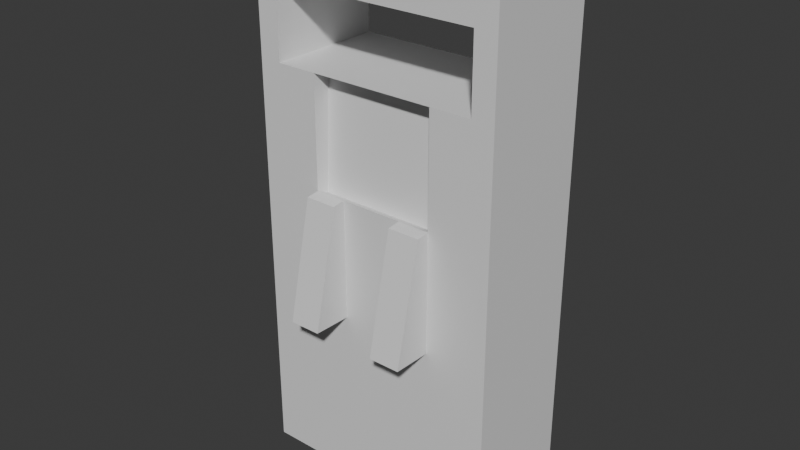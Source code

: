 # Source: Pompe.blend  (saved by Blender 5.0.119; exported with 4.5.12 LTS)
import bpy
from mathutils import Matrix  # noqa: F401  (used for matrix-valued properties, if any)

bpy.ops.wm.read_factory_settings(use_empty=True)
scene = bpy.context.scene
scene.name = 'Scene'

# ---- collections
col_collection = bpy.data.collections.new('Collection'); scene.collection.children.link(col_collection)

# ---- materials (node trees are filled in below, after node groups)
mat_material = bpy.data.materials.new('Material')
mat_material.alpha_threshold = 0.0
mat_material.use_backface_culling_lightprobe_volume = False
mat_material.roughness = 0.5
mat_material.line_color = (0.0, 0.0, 0.0, 1.0)

# ---- material node trees
mat_material.use_nodes = True; mat_material.node_tree.nodes.clear()
_N = mat_material.node_tree.nodes; _L = mat_material.node_tree.links
n0 = _N.new('ShaderNodeOutputMaterial'); n0.name = 'Material Output'; n0.location = (200, 100)
n1 = _N.new('ShaderNodeBsdfPrincipled'); n1.name = 'Principled BSDF'; n1.location = (-200, 100)
_L.new(n1.outputs[0], n0.inputs[0])
n0.is_active_output = True

# ---- world
world_world = bpy.data.worlds.new('World'); scene.world = world_world
world_world.use_nodes = True; world_world.node_tree.nodes.clear()
_N = world_world.node_tree.nodes; _L = world_world.node_tree.links
n0 = _N.new('ShaderNodeOutputWorld'); n0.name = 'World Output'; n0.location = (200, 100)
n1 = _N.new('ShaderNodeBackground'); n1.name = 'Background'; n1.location = (-200, 100)
n1.inputs[0].default_value = (0.05088, 0.05088, 0.05088, 1.0)
_L.new(n1.outputs[0], n0.inputs[0])
n0.is_active_output = True
world_world.color = (0.05088, 0.05088, 0.05088)
world_world.sun_shadow_jitter_overblur = 0.0

# ---- meshes
me_cube = bpy.data.meshes.new('Cube')
me_cube.from_pydata([(1.0, 1.0, 1.0), (1.0, 1.0, -1.0), (1.0, -1.0, 1.0), (1.0, -1.0, -1.0), (1.0, -1.0, 5.071), (0.0, -1.0, 8.118), (1.0, 1.0, 5.071), (0.0, -1.0, 7.15), (0.0, 1.0, -1.0), (0.0, -1.0, 1.0), (0.0, -1.0, -1.0), (0.0, 1.0, 1.0), (0.0, 1.0, 5.071), (0.0, 1.0, 7.15), (0.0, 1.0, 8.118), (0.825, -1.0, 8.118), (1.0, -1.0, 8.118), (1.0, 1.0, 8.118), (0.825, 1.0, 8.118), (0.5, -1.0, -1.0), (0.5, 1.0, 1.0), (0.5, 1.0, 5.071), (0.5, 1.0, -1.0), (0.5, -1.0, 1.0), (0.5, -1.0, 5.071), (1.0, 1.0, 7.15), (1.0, -1.0, 7.15), (1.0, 1.0, 3.036), (1.0, -1.0, 3.036), (0.0, -1.0, 3.036), (0.0, 1.0, 3.036), (0.825, -1.0, 7.15), (0.825, 1.0, 7.15), (0.5, 1.0, 3.036), (0.5, -1.0, 3.036), (0.825, -1.0, 5.929), (1.0, 1.0, 4.053), (0.0, -1.0, 4.053), (0.0, 1.0, 4.053), (0.825, 1.0, 5.929), (0.825, -1.0, 5.929), (0.5, 1.0, 4.053), (0.5, -1.0, 4.053), (0.825, 1.0, 5.929), (1.0, -1.0, 4.053), (0.825, 1.0, 2.018), (1.0, -1.0, 2.018), (0.825, -1.0, 2.018), (1.0, 1.0, 2.018), (0.0, -1.0, 2.018), (0.0, 1.0, 2.018), (0.825, -1.0, 4.053), (0.825, 1.0, 4.053), (0.5, 1.0, 2.018), (0.5, -1.0, 2.018), (0.825, -1.0, 3.036), (0.825, 1.0, 3.036), (1.0, 1.0, 5.929), (1.0, -1.0, 5.929), (0.825, -1.0, 5.071), (0.5, 1.0, 5.929), (0.5, -1.0, 5.929), (0.0, -1.0, 5.929), (0.825, -1.0, 1.0), (0.0, 1.0, 5.929), (0.825, 1.0, -1.0), (0.825, 1.0, 5.071), (1.0, 1.0, 5.929), (1.0, -1.0, 5.929), (0.825, 1.0, 1.0), (0.5, 1.0, 5.929), (0.5, -1.0, 5.929), (0.0, -1.0, 5.929), (0.825, -1.0, -1.0), (0.0, 1.0, 5.929), (0.25, 1.0, -1.0), (0.25, -1.0, 1.0), (0.25, -1.0, -1.0), (0.25, 1.0, 1.0), (0.25, 1.0, 5.071), (0.25, -1.0, 3.036), (0.25, 1.0, 3.036), (0.25, -1.0, 4.053), (0.25, 1.0, 4.053), (0.25, 1.0, 2.018), (0.25, -1.0, 2.018), (0.25, -1.0, 5.929), (0.25, 1.0, 5.929), (0.25, -1.0, 5.929), (0.25, 1.0, 5.929), (0.5, -1.667, 2.042), (0.5, -1.444, 3.036), (0.5, -1.221, 4.029), (0.25, -1.444, 3.036), (0.25, -1.221, 4.029), (0.25, -1.667, 2.042), (0.25, -0.7271, 4.97), (0.0, -0.7271, 4.97), (0.0, -0.7775, 3.954), (0.5, -0.7775, 3.954), (0.5, -0.7271, 4.97), (0.25, -0.7775, 3.954), (0.25, -0.6846, 5.827), (0.0, -0.6846, 5.827), (0.5, -0.6846, 5.827)], [], [(65, 1, 3, 73), (1, 0, 2, 3), (65, 69, 0, 1), (44, 36, 6, 4), (51, 44, 4, 59), (83, 38, 12, 79), (4, 6, 57, 58), (77, 76, 9, 10), (31, 15, 5, 7), (79, 12, 64, 87), (32, 31, 7, 13), (73, 63, 23, 19), (18, 32, 13, 14), (52, 41, 21, 66), (24, 61, 104, 100), (75, 78, 20, 22), (75, 22, 19, 77), (85, 54, 90, 95), (45, 53, 33, 56), (13, 7, 5, 14), (31, 26, 16, 15), (84, 50, 30, 81), (25, 32, 18, 17), (47, 46, 28, 55), (15, 18, 14, 5), (46, 48, 27, 28), (17, 18, 15, 16), (34, 42, 92, 91), (56, 33, 41, 52), (39, 35, 31, 32), (68, 67, 25, 26), (81, 30, 38, 83), (67, 39, 32, 25), (55, 28, 44, 51), (26, 25, 17, 16), (28, 27, 36, 44), (22, 65, 73, 19), (22, 20, 69, 65), (2, 0, 48, 46), (42, 51, 59, 24), (63, 2, 46, 47), (3, 2, 63, 73), (78, 11, 50, 84), (36, 52, 66, 6), (48, 45, 56, 27), (69, 20, 53, 45), (76, 23, 54, 85), (87, 64, 74, 89), (43, 60, 70, 39), (54, 47, 55, 34), (27, 56, 52, 36), (34, 55, 51, 42), (61, 86, 102, 104), (23, 63, 47, 54), (0, 69, 45, 48), (59, 4, 58, 40), (66, 21, 60, 43), (57, 43, 39, 67), (89, 74, 72, 88), (24, 59, 40, 61), (39, 70, 71, 35), (6, 66, 43, 57), (35, 68, 26, 31), (86, 61, 71, 88), (40, 58, 68, 35), (58, 57, 67, 68), (61, 40, 35, 71), (62, 86, 88, 72), (70, 89, 88, 71), (37, 82, 101, 98), (60, 87, 89, 70), (9, 76, 85, 49), (20, 78, 84, 53), (33, 81, 83, 41), (29, 80, 82, 37), (53, 84, 81, 33), (49, 85, 80, 29), (8, 75, 77, 10), (8, 11, 78, 75), (42, 24, 100, 99), (21, 79, 87, 60), (19, 23, 76, 77), (41, 83, 79, 21), (95, 90, 91, 93), (93, 91, 92, 94), (80, 85, 95, 93), (82, 80, 93, 94), (54, 34, 91, 90), (42, 82, 94, 92), (101, 99, 100, 96), (96, 100, 104, 102), (97, 96, 102, 103), (98, 101, 96, 97), (82, 42, 99, 101), (86, 62, 103, 102)])
_uv = me_cube.uv_layers.new(name='UVMap')
_uv.uv.foreach_set('vector', [0.3531, 0.5, 0.375, 0.5, 0.375, 0.75, 0.3531, 0.75, 0.375, 0.5, 0.625, 0.5, 0.625, 0.75, 0.375, 0.75, 0.375, 0.4781, 0.625, 0.4781, 0.625, 0.5, 0.375, 0.5, 0.625, 0.75, 0.625, 0.5, 0.625, 0.5, 0.625, 0.75, 0.625, 0.7719, 0.625, 0.75, 0.625, 0.75, 0.625, 0.7719, 0.625, 0.4062, 0.625, 0.375, 0.625, 0.375, 0.625, 0.4062, 0.625, 0.75, 0.625, 0.5, 0.625, 0.5, 0.625, 0.75, 0.375, 0.8438, 0.625, 0.8438, 0.625, 0.875, 0.375, 0.875, 0.625, 0.7719, 0.625, 0.7719, 0.625, 0.7719, 0.625, 0.7719, 0.625, 0.4062, 0.625, 0.375, 0.625, 0.375, 0.625, 0.4062, 0.6469, 0.5, 0.6469, 0.75, 0.6469, 0.75, 0.6469, 0.5, 0.375, 0.7719, 0.625, 0.7719, 0.625, 0.8125, 0.375, 0.8125, 0.625, 0.4781, 0.625, 0.4781, 0.625, 0.4781, 0.625, 0.4781, 0.625, 0.4781, 0.625, 0.4375, 0.625, 0.4375, 0.625, 0.4781, 0.625, 0.8125, 0.625, 0.8125, 0.625, 0.8125, 0.625, 0.8125, 0.375, 0.4062, 0.625, 0.4062, 0.625, 0.4375, 0.375, 0.4375, 0.2812, 0.5, 0.3125, 0.5, 0.3125, 0.75, 0.2812, 0.75, 0.625, 0.8438, 0.625, 0.8125, 0.625, 0.8125, 0.625, 0.8438, 0.625, 0.4781, 0.625, 0.4375, 0.625, 0.4375, 0.625, 0.4781, 0.6469, 0.5, 0.6469, 0.75, 0.6469, 0.75, 0.6469, 0.5, 0.625, 0.7719, 0.625, 0.75, 0.625, 0.75, 0.625, 0.7719, 0.625, 0.4062, 0.625, 0.375, 0.625, 0.375, 0.625, 0.4062, 0.625, 0.5, 0.625, 0.4781, 0.625, 0.4781, 0.625, 0.5, 0.625, 0.7719, 0.625, 0.75, 0.625, 0.75, 0.625, 0.7719, 0.6469, 0.75, 0.6469, 0.5, 0.6469, 0.5, 0.6469, 0.75, 0.625, 0.75, 0.625, 0.5, 0.625, 0.5, 0.625, 0.75, 0.625, 0.5, 0.6469, 0.5, 0.6469, 0.75, 0.625, 0.75, 0.625, 0.8125, 0.625, 0.8125, 0.625, 0.8125, 0.625, 0.8125, 0.625, 0.4781, 0.625, 0.4375, 0.625, 0.4375, 0.625, 0.4781, 0.6469, 0.5, 0.6469, 0.75, 0.6469, 0.75, 0.6469, 0.5, 0.625, 0.75, 0.625, 0.5, 0.625, 0.5, 0.625, 0.75, 0.625, 0.4062, 0.625, 0.375, 0.625, 0.375, 0.625, 0.4062, 0.625, 0.5, 0.625, 0.4781, 0.625, 0.4781, 0.625, 0.5, 0.625, 0.7719, 0.625, 0.75, 0.625, 0.75, 0.625, 0.7719, 0.625, 0.75, 0.625, 0.5, 0.625, 0.5, 0.625, 0.75, 0.625, 0.75, 0.625, 0.5, 0.625, 0.5, 0.625, 0.75, 0.3125, 0.5, 0.3531, 0.5, 0.3531, 0.75, 0.3125, 0.75, 0.375, 0.4375, 0.625, 0.4375, 0.625, 0.4781, 0.375, 0.4781, 0.625, 0.75, 0.625, 0.5, 0.625, 0.5, 0.625, 0.75, 0.625, 0.8125, 0.625, 0.7719, 0.625, 0.7719, 0.625, 0.8125, 0.625, 0.7719, 0.625, 0.75, 0.625, 0.75, 0.625, 0.7719, 0.375, 0.75, 0.625, 0.75, 0.625, 0.7719, 0.375, 0.7719, 0.625, 0.4062, 0.625, 0.375, 0.625, 0.375, 0.625, 0.4062, 0.625, 0.5, 0.625, 0.4781, 0.625, 0.4781, 0.625, 0.5, 0.625, 0.5, 0.625, 0.4781, 0.625, 0.4781, 0.625, 0.5, 0.625, 0.4781, 0.625, 0.4375, 0.625, 0.4375, 0.625, 0.4781, 0.625, 0.8438, 0.625, 0.8125, 0.625, 0.8125, 0.625, 0.8438, 0.625, 0.4062, 0.625, 0.375, 0.625, 0.375, 0.625, 0.4062, 0.625, 0.4781, 0.625, 0.4375, 0.625, 0.4375, 0.625, 0.4781, 0.625, 0.8125, 0.625, 0.7719, 0.625, 0.7719, 0.625, 0.8125, 0.625, 0.5, 0.625, 0.4781, 0.625, 0.4781, 0.625, 0.5, 0.625, 0.8125, 0.625, 0.7719, 0.625, 0.7719, 0.625, 0.8125, 0.625, 0.8125, 0.625, 0.8438, 0.625, 0.8438, 0.625, 0.8125, 0.625, 0.8125, 0.625, 0.7719, 0.625, 0.7719, 0.625, 0.8125, 0.625, 0.5, 0.625, 0.4781, 0.625, 0.4781, 0.625, 0.5, 0.625, 0.7719, 0.625, 0.75, 0.625, 0.75, 0.625, 0.7719, 0.625, 0.4781, 0.625, 0.4375, 0.625, 0.4375, 0.625, 0.4781, 0.625, 0.5, 0.625, 0.4781, 0.625, 0.4781, 0.625, 0.5, 0.7188, 0.5, 0.75, 0.5, 0.75, 0.75, 0.7188, 0.75, 0.625, 0.8125, 0.625, 0.7719, 0.625, 0.7719, 0.625, 0.8125, 0.6469, 0.5, 0.6875, 0.5, 0.6875, 0.75, 0.6469, 0.75, 0.625, 0.5, 0.625, 0.4781, 0.625, 0.4781, 0.625, 0.5, 0.625, 0.7719, 0.625, 0.75, 0.625, 0.75, 0.625, 0.7719, 0.625, 0.8438, 0.625, 0.8125, 0.625, 0.8125, 0.625, 0.8438, 0.625, 0.7719, 0.625, 0.75, 0.625, 0.75, 0.625, 0.7719, 0.625, 0.75, 0.625, 0.5, 0.625, 0.5, 0.625, 0.75, 0.625, 0.8125, 0.625, 0.7719, 0.625, 0.7719, 0.625, 0.8125, 0.625, 0.875, 0.625, 0.8438, 0.625, 0.8438, 0.625, 0.875, 0.6875, 0.5, 0.7188, 0.5, 0.7188, 0.75, 0.6875, 0.75, 0.625, 0.875, 0.625, 0.8438, 0.625, 0.8438, 0.625, 0.875, 0.625, 0.4375, 0.625, 0.4062, 0.625, 0.4062, 0.625, 0.4375, 0.625, 0.875, 0.625, 0.8438, 0.625, 0.8438, 0.625, 0.875, 0.625, 0.4375, 0.625, 0.4062, 0.625, 0.4062, 0.625, 0.4375, 0.625, 0.4375, 0.625, 0.4062, 0.625, 0.4062, 0.625, 0.4375, 0.625, 0.875, 0.625, 0.8438, 0.625, 0.8438, 0.625, 0.875, 0.625, 0.4375, 0.625, 0.4062, 0.625, 0.4062, 0.625, 0.4375, 0.625, 0.875, 0.625, 0.8438, 0.625, 0.8438, 0.625, 0.875, 0.25, 0.5, 0.2812, 0.5, 0.2812, 0.75, 0.25, 0.75, 0.375, 0.375, 0.625, 0.375, 0.625, 0.4062, 0.375, 0.4062, 0.625, 0.8125, 0.625, 0.8125, 0.625, 0.8125, 0.625, 0.8125, 0.625, 0.4375, 0.625, 0.4062, 0.625, 0.4062, 0.625, 0.4375, 0.375, 0.8125, 0.625, 0.8125, 0.625, 0.8438, 0.375, 0.8438, 0.625, 0.4375, 0.625, 0.4062, 0.625, 0.4062, 0.625, 0.4375, 0.625, 0.8438, 0.625, 0.8125, 0.625, 0.8125, 0.625, 0.8438, 0.625, 0.8438, 0.625, 0.8125, 0.625, 0.8125, 0.625, 0.8438, 0.625, 0.8438, 0.625, 0.8438, 0.625, 0.8438, 0.625, 0.8438, 0.625, 0.8438, 0.625, 0.8438, 0.625, 0.8438, 0.625, 0.8438, 0.625, 0.8125, 0.625, 0.8125, 0.625, 0.8125, 0.625, 0.8125, 0.625, 0.8125, 0.625, 0.8438, 0.625, 0.8438, 0.625, 0.8125, 0.625, 0.8438, 0.625, 0.8125, 0.625, 0.8125, 0.625, 0.8438, 0.625, 0.8438, 0.625, 0.8125, 0.625, 0.8125, 0.625, 0.8438, 0.625, 0.875, 0.625, 0.8438, 0.625, 0.8438, 0.625, 0.875, 0.625, 0.875, 0.625, 0.8438, 0.625, 0.8438, 0.625, 0.875, 0.625, 0.8438, 0.625, 0.8125, 0.625, 0.8125, 0.625, 0.8438, 0.625, 0.8438, 0.625, 0.875, 0.625, 0.875, 0.625, 0.8438])
me_cube.materials.append(mat_material)
me_cube.use_mirror_vertex_groups = False
me_cube.update()

# ---- objects
ob_cube = bpy.data.objects.new('Cube', me_cube)

# ---- transforms, parenting, visibility, modifiers, constraints
ob_cube.location = (0.0, 0.0, 1.026)
ob_cube.scale = (2.126, 1.0, 1.0)
ob_cube.lock_rotations_4d = False
ob_cube.empty_display_type = 'ARROWS'
ob_cube.lineart.crease_threshold = 0.0
_m = ob_cube.modifiers.new('Mirror', 'MIRROR')
_m.use_clip = True

# ---- collection membership
col_collection.objects.link(ob_cube)

# ---- scene / render settings (as saved in the file)
scene.frame_start = 1; scene.frame_end = 250; scene.frame_set(1)
scene.render.engine = 'BLENDER_EEVEE_NEXT'
scene.render.bake_bias = 0.0
scene.render.bake_samples = 0
scene.cycles.sampling_pattern = 'TABULATED_SOBOL'
scene.eevee.use_volume_custom_range = False
bpy.context.view_layer.update()

# ---- added for rendering (the .blend has no active camera and no usable light): camera, sun
cam_auto = bpy.data.cameras.new('AutoCamera')
cam_auto.lens = 50.0
cam_auto.sensor_width = 36.0
cam_auto.clip_end = 1000.0
ob_auto_camera = bpy.data.objects.new('AutoCamera', cam_auto)
scene.collection.objects.link(ob_auto_camera)
ob_auto_camera.location = (9.62965, -11.8889, 12.2888)
ob_auto_camera.rotation_euler = (1.09748, -7.21219e-08, 0.694738)
scene.camera = ob_auto_camera
light_auto_sun = bpy.data.lights.new('AutoSun', 'SUN')
light_auto_sun.energy = 3.0
light_auto_sun.angle = 0.0523599
ob_auto_sun = bpy.data.objects.new('AutoSun', light_auto_sun)
scene.collection.objects.link(ob_auto_sun)
ob_auto_sun.rotation_euler = (0.872665, 0.174533, 0.523599)
bpy.context.view_layer.update()
